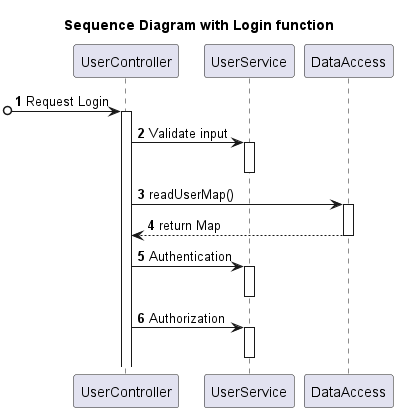

The diagram above was rendered by PlantUML. Its source (embedded in the PNG):
@startuml

title Sequence Diagram with Login function

autonumber

participant "UserController" as uc
participant "UserService" as us
participant "DataAccess" as da

[o-> uc++: Request Login
uc -> us++: Validate input
deactivate

uc -> da++: readUserMap()
da --> uc--: return Map

uc -> us++: Authentication
deactivate

uc -> us++: Authorization
deactivate

@enduml